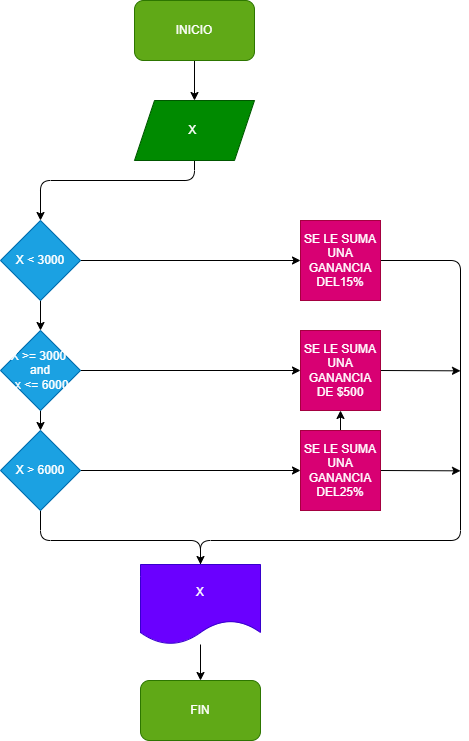

The diagram above was exported from draw.io. Its source (the exported page's mxGraphModel, read from the mxfile embedded in the PNG):
<mxGraphModel dx="564" dy="470" grid="1" gridSize="10" guides="1" tooltips="1" connect="1" arrows="1" fold="1" page="1" pageScale="1" pageWidth="827" pageHeight="1169" math="0" shadow="0">
  <root>
    <mxCell id="0" />
    <mxCell id="1" parent="0" />
    <mxCell id="26" value="" style="edgeStyle=none;html=1;" parent="1" source="2" target="3" edge="1">
      <mxGeometry relative="1" as="geometry" />
    </mxCell>
    <mxCell id="2" value="INICIO" style="rounded=1;whiteSpace=wrap;html=1;fillColor=#60a917;fontColor=#ffffff;strokeColor=#2D7600;" parent="1" vertex="1">
      <mxGeometry x="354" y="20" width="120" height="60" as="geometry" />
    </mxCell>
    <mxCell id="7" style="edgeStyle=none;html=1;exitX=0.5;exitY=1;exitDx=0;exitDy=0;entryX=0.5;entryY=0;entryDx=0;entryDy=0;" parent="1" source="3" target="5" edge="1">
      <mxGeometry relative="1" as="geometry">
        <Array as="points">
          <mxPoint x="414" y="200" />
          <mxPoint x="260" y="200" />
        </Array>
      </mxGeometry>
    </mxCell>
    <mxCell id="3" value="X&amp;nbsp;" style="shape=parallelogram;perimeter=parallelogramPerimeter;whiteSpace=wrap;html=1;fixedSize=1;fillColor=#008a00;fontColor=#ffffff;strokeColor=#005700;" parent="1" vertex="1">
      <mxGeometry x="354" y="120" width="120" height="60" as="geometry" />
    </mxCell>
    <mxCell id="8" style="edgeStyle=none;html=1;exitX=1;exitY=0.5;exitDx=0;exitDy=0;entryX=0;entryY=0.5;entryDx=0;entryDy=0;" parent="1" source="5" target="6" edge="1">
      <mxGeometry relative="1" as="geometry" />
    </mxCell>
    <mxCell id="14" value="" style="edgeStyle=none;html=1;" parent="1" source="5" target="9" edge="1">
      <mxGeometry relative="1" as="geometry" />
    </mxCell>
    <mxCell id="5" value="X &amp;lt; 3000" style="rhombus;whiteSpace=wrap;html=1;fillColor=#1ba1e2;fontColor=#ffffff;strokeColor=#006EAF;" parent="1" vertex="1">
      <mxGeometry x="220" y="240" width="80" height="80" as="geometry" />
    </mxCell>
    <mxCell id="23" style="edgeStyle=none;html=1;exitX=1;exitY=0.5;exitDx=0;exitDy=0;entryX=0.5;entryY=0;entryDx=0;entryDy=0;" parent="1" source="6" target="19" edge="1">
      <mxGeometry relative="1" as="geometry">
        <Array as="points">
          <mxPoint x="680" y="280" />
          <mxPoint x="680" y="560" />
          <mxPoint x="420" y="560" />
        </Array>
      </mxGeometry>
    </mxCell>
    <mxCell id="6" value="SE LE SUMA UNA GANANCIA DEL15%" style="whiteSpace=wrap;html=1;aspect=fixed;fillColor=#d80073;fontColor=#ffffff;strokeColor=#A50040;" parent="1" vertex="1">
      <mxGeometry x="520" y="240" width="80" height="80" as="geometry" />
    </mxCell>
    <mxCell id="15" value="" style="edgeStyle=none;html=1;" parent="1" source="9" target="10" edge="1">
      <mxGeometry relative="1" as="geometry" />
    </mxCell>
    <mxCell id="16" style="edgeStyle=none;html=1;exitX=1;exitY=0.5;exitDx=0;exitDy=0;entryX=0;entryY=0.5;entryDx=0;entryDy=0;" parent="1" source="9" target="11" edge="1">
      <mxGeometry relative="1" as="geometry" />
    </mxCell>
    <mxCell id="9" value="X &amp;gt;= 3000 &lt;br&gt;and&lt;br&gt;&amp;nbsp;x &amp;lt;= 6000" style="rhombus;whiteSpace=wrap;html=1;fillColor=#1ba1e2;fontColor=#ffffff;strokeColor=#006EAF;" parent="1" vertex="1">
      <mxGeometry x="220" y="350" width="80" height="80" as="geometry" />
    </mxCell>
    <mxCell id="17" style="edgeStyle=none;html=1;exitX=1;exitY=0.5;exitDx=0;exitDy=0;entryX=0;entryY=0.5;entryDx=0;entryDy=0;" parent="1" source="10" target="12" edge="1">
      <mxGeometry relative="1" as="geometry" />
    </mxCell>
    <mxCell id="18" style="edgeStyle=none;html=1;exitX=0.5;exitY=1;exitDx=0;exitDy=0;" parent="1" source="10" edge="1">
      <mxGeometry relative="1" as="geometry">
        <mxPoint x="420.0000000000001" y="600.0000000000001" as="targetPoint" />
        <Array as="points">
          <mxPoint x="260" y="560" />
          <mxPoint x="420" y="560" />
        </Array>
      </mxGeometry>
    </mxCell>
    <mxCell id="10" value="X &amp;gt; 6000" style="rhombus;whiteSpace=wrap;html=1;fillColor=#1ba1e2;fontColor=#ffffff;strokeColor=#006EAF;" parent="1" vertex="1">
      <mxGeometry x="220" y="450" width="80" height="80" as="geometry" />
    </mxCell>
    <mxCell id="24" style="edgeStyle=none;html=1;exitX=1;exitY=0.5;exitDx=0;exitDy=0;" parent="1" source="11" edge="1">
      <mxGeometry relative="1" as="geometry">
        <mxPoint x="680" y="390.33333333333337" as="targetPoint" />
      </mxGeometry>
    </mxCell>
    <mxCell id="11" value="SE LE SUMA UNA GANANCIA DE $500" style="whiteSpace=wrap;html=1;aspect=fixed;fillColor=#d80073;fontColor=#ffffff;strokeColor=#A50040;" parent="1" vertex="1">
      <mxGeometry x="520" y="350" width="80" height="80" as="geometry" />
    </mxCell>
    <mxCell id="13" value="" style="edgeStyle=none;html=1;" parent="1" source="12" target="11" edge="1">
      <mxGeometry relative="1" as="geometry" />
    </mxCell>
    <mxCell id="25" style="edgeStyle=none;html=1;exitX=1;exitY=0.5;exitDx=0;exitDy=0;" parent="1" source="12" edge="1">
      <mxGeometry relative="1" as="geometry">
        <mxPoint x="680" y="490.33333333333326" as="targetPoint" />
      </mxGeometry>
    </mxCell>
    <mxCell id="12" value="SE LE SUMA UNA GANANCIA DEL25%" style="whiteSpace=wrap;html=1;aspect=fixed;fillColor=#d80073;fontColor=#ffffff;strokeColor=#A50040;" parent="1" vertex="1">
      <mxGeometry x="520" y="450" width="80" height="80" as="geometry" />
    </mxCell>
    <mxCell id="22" value="" style="edgeStyle=none;html=1;" parent="1" source="19" target="21" edge="1">
      <mxGeometry relative="1" as="geometry" />
    </mxCell>
    <mxCell id="19" value="X" style="shape=document;whiteSpace=wrap;html=1;boundedLbl=1;fillColor=#6a00ff;fontColor=#ffffff;strokeColor=#3700CC;" parent="1" vertex="1">
      <mxGeometry x="360" y="584" width="120" height="80" as="geometry" />
    </mxCell>
    <mxCell id="21" value="FIN" style="rounded=1;whiteSpace=wrap;html=1;fillColor=#60a917;fontColor=#ffffff;strokeColor=#2D7600;" parent="1" vertex="1">
      <mxGeometry x="360" y="700" width="120" height="60" as="geometry" />
    </mxCell>
  </root>
</mxGraphModel>